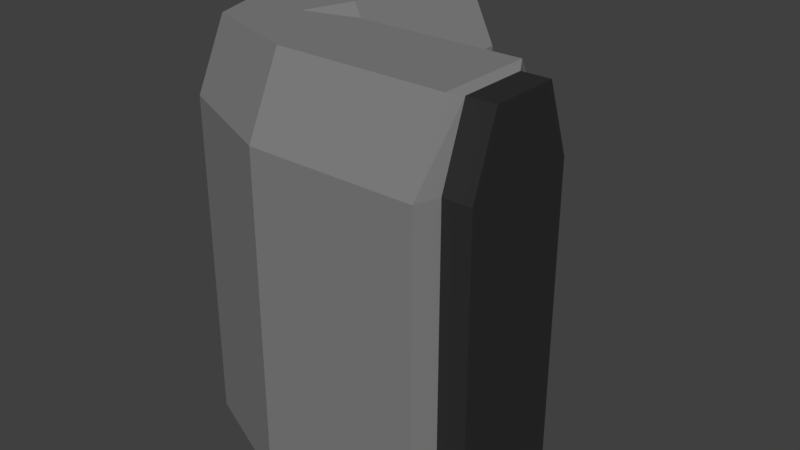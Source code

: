 # Source: wallCornerRight.blend  (saved by Blender 2.79.0; exported with 4.5.12 LTS)
import bpy
from mathutils import Matrix  # noqa: F401  (used for matrix-valued properties, if any)

bpy.ops.wm.read_factory_settings(use_empty=True)
scene = bpy.context.scene
scene.name = 'Scene'

# ---- collections
col_collection_1 = bpy.data.collections.new('Collection 1'); scene.collection.children.link(col_collection_1)

# ---- materials (node trees are filled in below, after node groups)
mat_material_001 = bpy.data.materials.new('Material.001')
mat_material_001.alpha_threshold = 0.0
mat_material_001.use_transparent_shadow = False
mat_material_001.diffuse_color = (0.2203, 0.2203, 0.2203, 1.0)
mat_material_001.roughness = 0.5
mat_material_002 = bpy.data.materials.new('Material.002')
mat_material_002.alpha_threshold = 0.0
mat_material_002.use_transparent_shadow = False
mat_material_002.diffuse_color = (0.0291, 0.0291, 0.0291, 1.0)
mat_material_002.roughness = 0.5

# ---- material node trees

# ---- world
world_world = bpy.data.worlds.new('World'); scene.world = world_world
world_world.color = (0.05088, 0.05088, 0.05088)
world_world.use_sun_shadow = False
world_world.sun_shadow_jitter_overblur = 0.0
world_world.cycles.sampling_method = 'MANUAL'

# ---- meshes
me_cube_009 = bpy.data.meshes.new('Cube.009')
me_cube_009.from_pydata([(-1.134, 0.8465, -5.272), (-1.134, 0.8465, -1.514), (-1.131, -2.925, -5.272), (-1.131, -2.925, -1.514), (2.627, 0.8326, -5.272), (2.627, 0.8326, -1.514), (2.627, -2.925, -5.272), (2.627, -2.925, -1.514), (-1.134, 0.8465, 2.244), (-1.131, -2.925, 2.244), (2.627, 0.8326, 2.244), (2.627, -2.925, 2.244), (-1.131, 0.02816, 3.922), (-1.131, -2.121, 3.922), (2.627, 0.02816, 3.922), (2.627, -2.121, 3.922), (2.803, 0.3011, -5.272), (2.803, 0.3011, -1.514), (2.803, -2.394, -5.272), (2.803, -2.394, -1.514), (2.803, 0.3011, 2.244), (2.803, -2.394, 2.244), (2.803, -0.2758, 3.822), (2.803, -1.817, 3.822), (3.428, 0.3011, -5.272), (3.428, 0.3011, -1.514), (3.428, -2.394, -5.272), (3.428, -2.394, -1.514), (3.428, 0.3011, 2.244), (3.428, -2.394, 2.244), (3.428, -0.2758, 3.822), (3.428, -1.817, 3.822), (-1.134, 4.527, -5.272), (-1.134, 4.527, -1.514), (-4.892, 0.8465, -5.272), (-4.892, 0.8465, -1.514), (-1.134, 4.527, 2.244), (-4.892, 0.8465, 2.244), (-1.939, 0.8465, 3.922), (-4.087, 0.8465, 3.922), (-4.892, 4.527, -5.272), (-4.892, 4.527, -1.514), (-4.892, 4.527, 2.244), (-1.939, 4.527, 3.922), (-4.087, 4.527, 3.922), (-3.375, -1.375, 3.922), (-3.777, -1.777, 2.244), (-3.777, -1.777, -5.272), (-2.3, -0.3009, 3.922), (-3.777, -1.777, -1.514)], [], [(48, 38, 39, 45), (2, 6, 7, 3), (14, 22, 20, 10), (4, 0, 1, 5), (2, 0, 4, 6), (6, 18, 19, 7), (8, 12, 14, 10), (2, 47, 34, 0), (1, 8, 10, 5), (7, 11, 9, 3), (15, 14, 12, 13), (11, 15, 13, 9), (10, 20, 17, 5), (45, 39, 37, 46), (23, 31, 30, 22), (21, 29, 31, 23), (18, 26, 27, 19), (15, 23, 22, 14), (5, 17, 16, 4), (4, 16, 18, 6), (11, 21, 23, 15), (7, 19, 21, 11), (26, 24, 25, 27), (25, 28, 29, 27), (28, 30, 31, 29), (19, 27, 29, 21), (17, 25, 24, 16), (16, 24, 26, 18), (22, 30, 28, 20), (20, 28, 25, 17), (1, 33, 36, 8), (37, 42, 41, 35), (34, 40, 32, 0), (41, 42, 36, 33), (8, 38, 48), (49, 35, 34, 47), (32, 40, 41, 33), (46, 37, 35, 49), (42, 44, 43, 36), (39, 44, 42, 37), (8, 36, 43, 38), (38, 43, 44, 39), (0, 32, 33, 1), (35, 41, 40, 34), (9, 46, 49, 3), (3, 49, 47, 2), (13, 45, 46, 9), (12, 48, 45, 13), (48, 12, 8)])
me_cube_009.polygons.foreach_set('material_index', [0, 0, 0, 0, 0, 0, 0, 0, 0, 0, 0, 0, 0, 0, 1, 1, 1, 0, 0, 0, 0, 0, 1, 1, 1, 1, 1, 1, 1, 1, 0, 0, 0, 0, 0, 0, 0, 0, 0, 0, 0, 0, 0, 0, 0, 0, 0, 0, 0])
me_cube_009.materials.append(mat_material_001)
me_cube_009.materials.append(mat_material_002)
me_cube_009.use_remesh_preserve_volume = False
me_cube_009.use_remesh_preserve_attributes = False
me_cube_009.use_mirror_vertex_groups = False
me_cube_009.update()

# ---- objects
ob_cornerwallleft = bpy.data.objects.new('cornerWallLeft', me_cube_009)

# ---- transforms, parenting, visibility, modifiers, constraints
ob_cornerwallleft.location = (0.0, 0.0, 0.0)
ob_cornerwallleft.lineart.crease_threshold = 0.0

# ---- collection membership
col_collection_1.objects.link(ob_cornerwallleft)

# ---- scene / render settings (as saved in the file)
scene.frame_start = 1; scene.frame_end = 250; scene.frame_set(1)
scene.render.engine = 'BLENDER_EEVEE_NEXT'
scene.render.resolution_percentage = 50
scene.render.dither_intensity = 0.0
scene.cycles.use_denoising = False
scene.cycles.samples = 128
scene.cycles.sampling_pattern = 'TABULATED_SOBOL'
scene.cycles.use_adaptive_sampling = False
scene.cycles.use_light_tree = False
scene.cycles.blur_glossy = 0.0
scene.cycles.sample_clamp_indirect = 0.0
scene.view_settings.view_transform = 'Standard'
bpy.context.view_layer.update()

# ---- added for rendering (the .blend has no active camera and no usable light): camera, sun
cam_auto = bpy.data.cameras.new('AutoCamera')
cam_auto.lens = 50.0
cam_auto.sensor_width = 36.0
cam_auto.clip_end = 1000.0
ob_auto_camera = bpy.data.objects.new('AutoCamera', cam_auto)
scene.collection.objects.link(ob_auto_camera)
ob_auto_camera.location = (12.6526, -15.2607, 10.0328)
ob_auto_camera.rotation_euler = (1.09748, -7.21219e-08, 0.694738)
scene.camera = ob_auto_camera
light_auto_sun = bpy.data.lights.new('AutoSun', 'SUN')
light_auto_sun.energy = 3.0
light_auto_sun.angle = 0.0523599
ob_auto_sun = bpy.data.objects.new('AutoSun', light_auto_sun)
scene.collection.objects.link(ob_auto_sun)
ob_auto_sun.rotation_euler = (0.872665, 0.174533, 0.523599)
bpy.context.view_layer.update()
